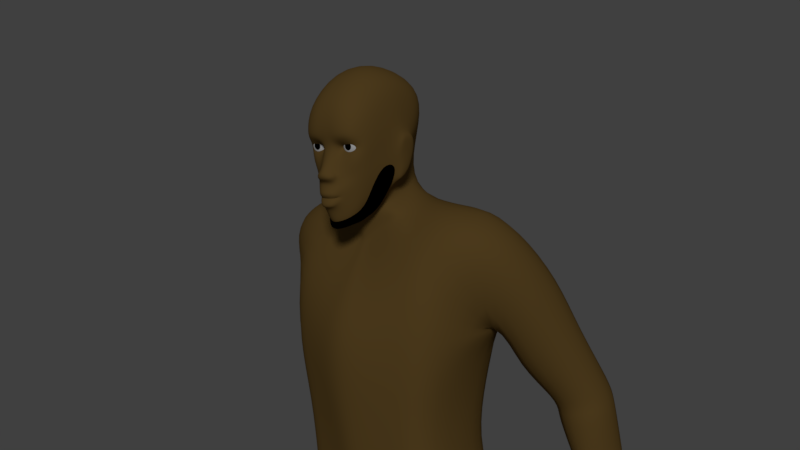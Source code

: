 # Source: vnuk_2.blend  (saved by Blender 2.79.0; exported with 4.5.12 LTS)
import bpy
from mathutils import Matrix  # noqa: F401  (used for matrix-valued properties, if any)

bpy.ops.wm.read_factory_settings(use_empty=True)
scene = bpy.context.scene
scene.name = 'Scene'

# ---- collections
col_collection_1 = bpy.data.collections.new('Collection 1'); scene.collection.children.link(col_collection_1)

# ---- materials (node trees are filled in below, after node groups)
mat_material = bpy.data.materials.new('Material')
mat_material.alpha_threshold = 0.0
mat_material.roughness = 0.5
mat_material.line_color = (0.0, 0.0, 0.0, 1.0)
mat_material_001 = bpy.data.materials.new('Material.001')
mat_material_001.alpha_threshold = 0.0
mat_material_001.roughness = 0.5
mat_material_002 = bpy.data.materials.new('Material.002')
mat_material_002.alpha_threshold = 0.0
mat_material_002.roughness = 0.5
mat_material_003 = bpy.data.materials.new('Material.003')
mat_material_003.alpha_threshold = 0.0
mat_material_003.roughness = 0.5
mat_material_004 = bpy.data.materials.new('Material.004')
mat_material_004.alpha_threshold = 0.0
mat_material_004.roughness = 0.5

# ---- material node trees
mat_material.use_nodes = True; mat_material.node_tree.nodes.clear()
_N = mat_material.node_tree.nodes; _L = mat_material.node_tree.links
n0 = _N.new('ShaderNodeOutputMaterial'); n0.name = 'Material Output'; n0.location = (300, 300)
n1 = _N.new('ShaderNodeBsdfDiffuse'); n1.name = 'Diffuse BSDF'; n1.location = (10, 300)
n1.inputs[0].default_value = (0.1902, 0.1124, 0.03116, 1.0)
_L.new(n1.outputs[0], n0.inputs[0])
n0.is_active_output = True
mat_material_001.use_nodes = True; mat_material_001.node_tree.nodes.clear()
_N = mat_material_001.node_tree.nodes; _L = mat_material_001.node_tree.links
n0 = _N.new('ShaderNodeOutputMaterial'); n0.name = 'Material Output'; n0.location = (300, 300)
n1 = _N.new('ShaderNodeBsdfDiffuse'); n1.name = 'Diffuse BSDF'; n1.location = (10, 300)
_L.new(n1.outputs[0], n0.inputs[0])
n0.is_active_output = True
mat_material_002.use_nodes = True; mat_material_002.node_tree.nodes.clear()
_N = mat_material_002.node_tree.nodes; _L = mat_material_002.node_tree.links
n0 = _N.new('ShaderNodeOutputMaterial'); n0.name = 'Material Output'; n0.location = (300, 300)
n1 = _N.new('ShaderNodeBsdfDiffuse'); n1.name = 'Diffuse BSDF'; n1.location = (10, 300)
n1.inputs[0].default_value = (0.0, 0.0, 0.0, 1.0)
_L.new(n1.outputs[0], n0.inputs[0])
n0.is_active_output = True
mat_material_003.use_nodes = True; mat_material_003.node_tree.nodes.clear()
_N = mat_material_003.node_tree.nodes; _L = mat_material_003.node_tree.links
n0 = _N.new('ShaderNodeOutputMaterial'); n0.name = 'Material Output'; n0.location = (300, 300)
n1 = _N.new('ShaderNodeBsdfDiffuse'); n1.name = 'Diffuse BSDF'; n1.location = (10, 300)
n1.inputs[0].default_value = (0.0703, 0.06743, 0.07323, 1.0)
_L.new(n1.outputs[0], n0.inputs[0])
n0.is_active_output = True
mat_material_004.use_nodes = True; mat_material_004.node_tree.nodes.clear()
_N = mat_material_004.node_tree.nodes; _L = mat_material_004.node_tree.links
n0 = _N.new('ShaderNodeOutputMaterial'); n0.name = 'Material Output'; n0.location = (300, 300)
n1 = _N.new('ShaderNodeBsdfDiffuse'); n1.name = 'Diffuse BSDF'; n1.location = (10, 300)
n1.inputs[0].default_value = (0.4292, 0.4292, 0.4292, 1.0)
_L.new(n1.outputs[0], n0.inputs[0])
n0.is_active_output = True

# ---- world
world_world = bpy.data.worlds.new('World'); scene.world = world_world
world_world.color = (0.05088, 0.05088, 0.05088)
world_world.use_sun_shadow = False
world_world.sun_shadow_jitter_overblur = 0.0
world_world.cycles.sampling_method = 'MANUAL'

# ---- cameras
cam_camera = bpy.data.cameras.new('Camera')
cam_camera.clip_end = 100.0
cam_camera.lens = 35.0
cam_camera.sensor_width = 32.0
cam_camera.sensor_height = 18.0
cam_camera.ortho_scale = 7.314
cam_camera.dof.focus_distance = 0.0

# ---- lights
light_lamp = bpy.data.lights.new('Lamp', 'SUN')
light_lamp.transmission_factor = 0.0
light_lamp.cutoff_distance = 30.0
light_lamp.angle = 0.1993
light_lamp.energy = 1.0
light_lamp.shadow_buffer_clip_start = 1.001
light_lamp.shadow_soft_size = 0.1
light_lamp.shadow_cascade_max_distance = 1000.0

# ---- meshes
me_cube = bpy.data.meshes.new('Cube')
me_cube.from_pydata([(1.603, -1.254, 59.99), (0.98, -1.262, 59.99), (0.0, 0.6674, 64.82), (1.701, -1.39, 59.6), (2.047, -0.9214, 60.31), (1.72, -1.611, 60.77), (0.9286, -1.733, 60.72), (1.867, 0.6876, 64.19), (1.866, -1.146, 60.2), (1.586, -1.313, 60.37), (0.9846, -1.316, 60.34), (0.7504, -1.158, 60.08), (0.4993, -1.62, 63.0), (0.3198, -1.956, 61.05), (0.4129, -1.637, 60.42), (1.88, -1.266, 59.14), (2.343, -0.6475, 60.33), (1.919, -1.652, 61.26), (0.9774, -1.956, 61.11), (0.0, -1.668, 60.41), (0.0, -1.956, 61.07), (0.6306, -2.021, 58.05), (1.021, -1.816, 57.84), (1.13, -1.546, 57.33), (0.4347, -1.982, 56.68), (0.0, -2.035, 56.61), (0.0, -2.531, 58.74), (0.2414, -2.434, 58.74), (0.8781, -1.67, 58.57), (1.491, -1.331, 58.28), (1.532, -0.96, 57.4), (0.4537, -1.698, 55.63), (0.0, -1.846, 55.56), (0.0, -2.322, 58.98), (0.2627, -2.231, 59.01), (2.072, -0.7488, 58.71), (2.614, 0.2865, 60.35), (2.397, -0.8168, 62.36), (1.385, -1.542, 62.86), (0.0, -1.621, 62.99), (1.863, -0.2499, 57.54), (0.7454, -1.838, 56.83), (1.143, -1.06, 55.92), (1.324, -0.4874, 56.45), (2.565, 1.171, 62.82), (0.8341, -1.602, 59.44), (2.751, 1.474, 60.38), (2.632, 1.04, 58.94), (0.8272, 0.6689, 64.77), (0.596, -2.136, 58.28), (2.308, 1.229, 57.72), (1.594, 0.5253, 56.26), (0.0, 4.81, 57.48), (1.17, 4.355, 57.48), (1.346, 1.708, 56.43), (0.6001, 4.602, 57.57), (2.545, 4.201, 62.25), (2.018, 5.057, 62.96), (0.9282, 5.318, 63.46), (0.0, 5.493, 63.58), (2.646, 2.648, 60.51), (2.018, 2.896, 64.07), (0.0, 3.016, 64.83), (2.544, 2.641, 63.16), (0.9282, 2.993, 64.65), (2.71, 1.985, 60.6), (2.302, 3.813, 60.26), (0.6001, 5.433, 60.45), (2.506, 2.958, 59.68), (1.632, 4.906, 60.33), (0.0, 5.658, 60.42), (2.321, 2.025, 58.19), (0.5536, 0.5166, 55.83), (1.009, 0.787, 56.03), (2.315, 1.627, 57.95), (0.0, 0.2831, 55.63), (0.3568, 0.7433, 54.2), (0.0, 0.7372, 54.16), (0.0, -2.47, 58.43), (0.5511, -2.394, 58.46), (0.7412, -1.988, 58.61), (0.6619, -2.156, 58.77), (0.0, -2.196, 58.25), (2.685, 1.426, 59.09), (2.714, 1.567, 57.89), (3.043, 1.749, 60.4), (3.013, 2.129, 60.62), (2.965, 2.857, 60.55), (2.86, 3.088, 59.63), (2.718, 1.819, 57.76), (2.723, 2.393, 58.15), (2.866, 1.953, 59.26), (0.0, 6.759, 44.87), (3.788, 6.388, 44.44), (4.173, 7.373, 48.1), (0.0, 8.622, 49.33), (0.0, 0.2572, 53.68), (0.0, 7.987, 52.79), (5.6, 5.809, 44.01), (2.853, 4.738, 56.88), (2.888, 1.527, 55.79), (3.807, -1.238, 51.39), (3.431, 7.934, 52.59), (5.632, -0.4366, 52.86), (0.0, 5.304, 38.05), (3.297, 6.041, 37.24), (2.822, -1.735, 33.28), (0.0, -2.062, 32.48), (3.411, -1.813, 43.61), (0.0, -2.814, 43.39), (0.0, -3.039, 46.74), (6.042, 5.571, 36.48), (6.185, -1.425, 34.2), (5.374, -1.098, 43.2), (6.456, 6.137, 46.75), (6.151, -0.8762, 46.74), (4.207, -1.66, 47.4), (4.928, 4.401, 56.48), (4.701, 1.597, 55.77), (5.859, 7.942, 53.02), (6.746, 4.731, 56.02), (6.615, 1.964, 55.21), (8.738, 2.357, 54.13), (8.714, 5.825, 54.6), (6.464, 6.328, 35.33), (7.106, 5.169, 32.64), (3.21, 5.457, 31.98), (3.016, 6.644, 35.04), (6.971, -0.1774, -0.1649), (8.771, 0.1329, -0.1649), (8.358, 3.267, -0.1649), (6.346, 3.913, -0.1649), (6.911, 2.699, 21.98), (4.846, 3.076, 21.98), (6.559, -0.2337, 21.98), (4.611, -0.4152, 21.98), (6.911, 2.699, 20.9), (6.559, -0.2337, 20.9), (4.846, 3.076, 20.9), (4.611, -0.4152, 20.9), (4.846, 3.076, 21.44), (4.611, -0.4152, 21.44), (6.911, 2.699, 21.44), (6.559, -0.2337, 21.44), (8.411, 6.706, 42.63), (11.99, 6.778, 43.44), (8.513, 11.01, 42.64), (12.04, 10.86, 43.45), (10.1, 8.346, 51.24), (6.96, 8.493, 48.32), (6.953, 3.223, 48.22), (10.1, 3.296, 51.18), (0.0, -2.355, 37.65), (3.293, -1.665, 38.48), (3.638, 5.076, 40.77), (0.0, 5.375, 41.28), (0.0, -2.611, 49.97), (5.444, -1.319, 38.86), (5.425, 4.704, 40.45), (12.09, 11.06, 34.35), (13.16, 10.39, 34.42), (8.675, 11.01, 41.78), (12.15, 6.778, 42.59), (12.21, 10.86, 42.59), (8.572, 6.706, 41.77), (6.838, 2.126, 48.4), (12.33, 6.778, 41.6), (6.995, 5.254, 48.19), (8.757, 6.706, 40.79), (8.86, 11.01, 40.8), (12.39, 10.86, 41.61), (0.0, 7.049, 53.99), (0.0, 5.927, 34.58), (0.0, 4.529, 32.06), (1.889, 6.774, 34.92), (5.137, -0.4143, -0.1649), (4.81, 4.406, -0.1649), (2.728, 3.365, 21.98), (2.582, -0.5538, 21.98), (2.728, 3.365, 20.9), (2.582, -0.5538, 20.9), (2.728, 3.365, 21.44), (2.582, -0.5538, 21.44), (0.4129, -1.741, 59.73), (0.0, -1.811, 59.79), (0.7613, -1.195, 60.25), (0.5293, -0.255, 55.73), (0.0, -0.3096, 55.6), (0.9611, -0.2962, 55.89), (2.548, 1.33, 56.14), (2.038, 6.74, 44.69), (2.015, 8.157, 48.58), (0.7542, 7.957, 52.71), (0.5268, 0.6017, 53.79), (0.7924, -1.972, 32.57), (1.307, -2.498, 43.66), (1.862, -2.552, 46.81), (1.524, -2.109, 50.34), (1.206, -2.095, 37.99), (1.974, 5.319, 41.05), (0.5094, 6.948, 53.86), (2.09, 5.971, 37.4), (0.9749, 5.223, 31.48), (0.0, -2.149, 58.0), (0.3944, -2.221, 57.28), (0.6127, -2.022, 57.3), (0.7062, -1.947, 57.31), (0.3969, -2.211, 57.27), (0.0, -2.273, 57.27), (0.6177, -2.028, 57.29), (0.0, -2.273, 57.28), (8.358, 3.244, 2.444), (8.251, -0.9145, 3.509), (6.346, 3.849, 2.444), (6.557, -1.205, 3.509), (4.81, 4.311, 2.444), (5.137, -1.427, 3.509), (7.746, -5.783, -0.1649), (9.211, -5.086, -0.1649), (6.298, -6.02, -0.1649), (8.849, -4.327, 1.175), (7.746, -5.005, 1.175), (6.57, -5.227, 1.175), (8.358, 3.429, 1.14), (9.213, -0.4272, 1.431), (6.346, 4.054, 1.14), (4.81, 4.532, 1.14), (4.845, -1.301, 1.56), (9.211, -4.767, 0.6408), (7.746, -5.455, 0.6408), (6.298, -5.684, 0.6408), (6.346, 3.267, 4.231), (6.185, 0.06673, 4.231), (4.81, 3.599, 4.231), (4.664, -0.09296, 4.231), (8.104, 2.831, 4.231), (7.753, 0.2759, 4.231), (5.48, -3.212, -0.1649), (5.682, -3.316, 1.934), (8.757, -2.244, 1.934), (9.168, -2.41, -0.1649), (7.573, -3.279, -0.1649), (6.928, -3.094, 1.934), (5.48, -3.209, 1.14), (9.459, -2.424, 1.14), (0.6935, -1.994, 56.93), (0.4158, -2.326, 56.73), (0.4684, -2.276, 57.69), (0.7919, -2.003, 57.59), (0.8972, -1.775, 57.33), (0.0, -2.44, 57.69), (0.0, -2.407, 56.7), (0.8157, -0.9769, 55.8), (0.4537, -1.303, 55.63), (0.0, -1.451, 55.56), (1.283, 0.2142, 59.6), (1.283, -0.8029, 59.4), (1.283, -1.106, 59.6), (1.283, -1.321, 59.99), (1.462, 0.4165, 59.96), (1.613, 0.2142, 59.69), (1.714, -0.08857, 59.52), (1.75, -0.4457, 59.46), (1.714, -0.8029, 59.52), (1.613, -1.106, 59.69), (1.421, -1.321, 60.03), (1.283, 0.4876, 60.26), (1.592, 0.4165, 60.09), (1.855, 0.2142, 59.93), (2.03, -0.08857, 59.83), (2.091, -0.4457, 59.8), (2.03, -0.8029, 59.83), (1.855, -1.106, 59.93), (1.522, -1.321, 60.13), (1.64, 0.4165, 60.26), (1.943, 0.2142, 60.26), (2.145, -0.08857, 60.26), (2.216, -0.4457, 60.26), (2.145, -0.8029, 60.26), (1.943, -1.106, 60.26), (1.559, -1.321, 60.26), (1.592, 0.4165, 60.44), (1.855, 0.2142, 60.59), (2.03, -0.08857, 60.7), (2.091, -0.4457, 60.73), (2.03, -0.8029, 60.7), (1.855, -1.106, 60.59), (1.522, -1.321, 60.4), (1.462, 0.4165, 60.57), (1.613, 0.2142, 60.84), (1.714, -0.08857, 61.01), (1.75, -0.4457, 61.07), (1.714, -0.8029, 61.01), (1.613, -1.106, 60.84), (1.421, -1.321, 60.5), (1.283, 0.4165, 60.62), (1.283, 0.2142, 60.92), (1.283, -0.08857, 61.13), (1.283, -0.4457, 61.2), (1.283, -0.8029, 61.13), (1.283, -1.106, 60.92), (1.283, -1.321, 60.54), (1.104, 0.4165, 60.57), (0.9531, 0.2142, 60.84), (0.8519, -0.08857, 61.01), (0.8164, -0.4457, 61.07), (0.8519, -0.8029, 61.01), (0.9531, -1.106, 60.84), (1.145, -1.321, 60.5), (0.9738, 0.4165, 60.44), (0.7115, 0.2142, 60.59), (0.5363, -0.08857, 60.7), (0.4748, -0.4457, 60.73), (0.5363, -0.8029, 60.7), (0.7115, -1.106, 60.59), (1.045, -1.321, 60.4), (0.9259, 0.4165, 60.26), (0.6231, 0.2142, 60.26), (0.4208, -0.08857, 60.26), (0.3498, -0.4457, 60.26), (0.4208, -0.8029, 60.26), (0.6231, -1.106, 60.26), (1.008, -1.321, 60.26), (0.9738, 0.4165, 60.09), (0.7115, 0.2142, 59.93), (0.5363, -0.08857, 59.83), (0.4748, -0.4457, 59.8), (0.5363, -0.8029, 59.83), (0.7115, -1.106, 59.93), (1.045, -1.321, 60.13), (1.283, -1.379, 60.26), (1.104, 0.4165, 59.96), (0.9531, 0.2142, 59.69), (0.8519, -0.08857, 59.52), (0.8164, -0.4457, 59.46), (0.8519, -0.8029, 59.52), (0.9531, -1.106, 59.69), (1.145, -1.321, 60.03), (1.283, 0.4165, 59.91), (1.283, -0.08857, 59.4), (1.283, -0.4457, 59.33), (1.283, -1.298, 59.89), (1.469, -1.298, 59.94), (1.605, -1.298, 60.08), (1.655, -1.298, 60.26), (1.605, -1.298, 60.45), (1.469, -1.298, 60.59), (1.283, -1.298, 60.64), (1.097, -1.298, 60.59), (0.9606, -1.298, 60.45), (0.9108, -1.298, 60.26), (0.9606, -1.298, 60.08), (1.097, -1.298, 59.94), (0.6556, -2.094, 57.11), (0.4314, -2.332, 57.48), (0.0, -2.44, 57.45), (0.4064, -2.352, 57.0), (0.7023, -2.096, 57.44), (0.8017, -1.809, 57.32), (0.0, -2.423, 56.99), (6.995, 4.684, 44.95), (10.88, 4.757, 47.87), (10.91, 9.298, 47.9), (7.05, 9.445, 45.0), (5.667, 0.5763, 10.88), (5.902, 4.38, 11.34), (3.943, 4.694, 11.34), (3.797, 0.425, 10.88), (7.563, 0.7744, 10.88), (7.914, 3.967, 11.34), (8.091, 0.497, 14.27), (8.442, 5.745, 14.98), (1.896, 0.1576, 14.27), (2.041, 6.451, 14.98), (4.664, 0.3045, 14.27), (4.899, 6.145, 14.98), (10.74, 8.103, 33.45), (12.3, 10.65, 33.43), (13.07, 10.04, 33.16), (11.31, 7.668, 33.33), (10.55, 8.126, 34.51), (11.47, 7.649, 34.48), (10.53, 8.141, 31.1), (11.27, 7.796, 31.39), (11.92, 10.77, 31.11), (12.7, 10.17, 30.85), (11.89, 8.389, 31.6), (12.24, 8.982, 31.6), (12.59, 9.575, 31.6), (11.7, 10.05, 31.09), (11.31, 9.411, 31.09), (10.92, 8.776, 31.1), (9.862, 7.833, 32.49), (10.54, 7.398, 32.27), (10.6, 8.205, 30.13), (11.3, 7.891, 29.89), (12.15, 10.75, 30.1), (12.71, 10.26, 29.88), (11.65, 8.484, 29.88), (12.01, 9.077, 29.88), (12.36, 9.67, 29.88), (11.76, 10.11, 30.11), (11.38, 9.476, 30.11), (10.99, 8.84, 30.12), (11.91, 10.88, 28.01), (12.47, 10.4, 27.78), (12.12, 9.806, 27.79), (11.52, 10.25, 28.02), (11.67, 9.268, 26.94), (12.02, 9.861, 26.93), (11.43, 10.3, 27.17), (11.04, 9.668, 27.17), (11.27, 8.702, 26.53), (11.62, 9.295, 26.53), (10.99, 9.694, 26.76), (10.6, 9.058, 26.77), (10.3, 8.374, 27.52), (11.0, 8.06, 27.28), (11.35, 8.653, 27.28), (10.69, 9.01, 27.52), (12.09, 10.78, 29.57), (11.7, 10.15, 29.58), (12.3, 9.704, 29.34), (12.65, 10.3, 29.34), (12.27, 9.722, 29.07), (11.67, 10.16, 29.3), (11.28, 9.529, 29.3), (11.91, 9.13, 29.07), (11.54, 8.547, 28.92), (11.9, 9.14, 28.91), (10.88, 8.903, 29.15), (11.27, 9.539, 29.15), (11.21, 7.945, 29.06), (10.5, 8.259, 29.29), (11.56, 8.538, 29.05), (10.89, 8.895, 29.29), (9.564, 6.623, 30.3), (10.32, 6.278, 30.05), (9.309, 6.315, 31.19), (10.23, 5.879, 30.92), (0.0, 5.675, 38.05), (3.297, 6.413, 37.24), (2.822, -1.735, 33.28), (0.0, -2.062, 32.48), (6.577, 5.942, 36.48), (6.72, -1.425, 34.2), (6.999, 6.328, 35.33), (7.641, 6.283, 32.64), (3.21, 6.571, 31.98), (3.016, 6.644, 35.04), (8.195, 5.867, 29.07), (4.058, 6.245, 29.07), (8.248, 4.798, 21.98), (4.846, 5.175, 21.98), (7.897, -1.903, 21.98), (4.611, -2.084, 21.98), (0.0, -2.143, 33.92), (2.635, -1.767, 34.67), (3.157, 5.822, 38.26), (0.0, 5.324, 38.95), (6.158, -1.396, 35.49), (6.049, 5.33, 37.58), (3.824, -2.283, 29.07), (7.844, -2.101, 29.07), (0.0, 5.927, 34.58), (0.0, 5.644, 32.06), (0.9204, 6.886, 34.82), (0.3381, -2.421, 28.71), (1.747, 5.464, 21.98), (1.602, -2.223, 21.98), (0.484, 6.533, 28.71), (0.4358, -1.972, 32.22), (0.6824, -2.065, 34.01), (1.115, 5.762, 38.55), (1.054, 6.282, 37.54), (0.6182, 6.337, 31.12), (1.829, -1.051, 25.53), (4.447, 3.653, 25.53), (7.084, 3.302, 25.53), (1.965, 3.922, 25.53), (4.229, -0.9225, 25.53), (6.757, -0.7537, 25.53), (0.0, -1.451, 55.25), (0.5255, -1.303, 55.32), (0.8876, -0.9769, 55.63), (1.033, -0.2962, 55.72), (0.0, -0.3096, 55.29), (0.6011, -0.255, 55.41), (0.0, 0.01741, 55.3), (1.058, 0.2707, 55.8), (0.6131, 0.1268, 55.47), (1.775, 0.5253, 56.19), (2.528, 1.229, 57.65), (2.893, 1.376, 58.87), (1.556, -0.3508, 56.0), (1.215, -1.06, 55.85), (2.23, -0.1572, 57.47), (2.625, 0.3835, 58.78), (0.0, -1.846, 55.25), (0.5255, -1.698, 55.32), (0.0, 0.01741, 55.57), (0.6986, 0.2707, 55.99), (0.254, 0.1268, 55.66), (1.306, 0.5253, 56.38), (2.021, 1.229, 57.84), (2.344, 1.376, 59.06), (1.204, -0.6071, 56.64), (1.024, -1.18, 56.11), (1.743, -0.2769, 57.74), (2.307, 0.2638, 59.05), (0.0, -1.966, 55.51), (0.3339, -1.817, 55.58), (0.0, -1.861, 55.86), (4.376, 4.147, 7.788), (4.23, 0.166, 7.555), (6.124, 3.823, 7.788), (5.926, 0.3215, 7.555), (7.658, 0.5251, 7.555), (8.009, 3.399, 7.788)], [], [(5, 9, 8, 4), (6, 10, 9, 5), (3, 0, 1, 45), (45, 1, 11, 183), (4, 8, 0, 3), (14, 185, 10, 6), (6, 18, 13, 14), (18, 38, 12, 13), (5, 17, 18, 6), (3, 15, 16, 4), (4, 16, 17, 5), (24, 25, 32, 31), (22, 23, 30, 29), (26, 27, 34, 33), (41, 24, 31, 42), (51, 43, 188, 73), (21, 22, 29, 28), (183, 184, 33, 34), (3, 45, 28, 15), (17, 37, 38, 18), (15, 35, 36, 16), (13, 12, 39, 20), (16, 36, 37, 17), (28, 29, 35, 15), (31, 32, 254, 253), (30, 40, 35, 29), (30, 42, 43, 40), (23, 41, 42, 30), (19, 14, 13, 20), (183, 34, 28, 45), (28, 34, 81, 80), (37, 36, 46, 44), (36, 35, 47, 46), (43, 42, 252, 188), (12, 38, 7, 48), (39, 12, 48, 2), (35, 40, 50, 47), (38, 37, 44, 7), (40, 43, 51, 50), (54, 73, 189, 100), (64, 61, 57, 58), (63, 65, 60, 56), (62, 64, 58, 59), (61, 63, 56, 57), (7, 44, 63, 61), (2, 48, 64, 62), (44, 46, 65, 63), (48, 7, 61, 64), (58, 57, 69, 67), (56, 60, 68, 66), (59, 58, 67, 70), (57, 56, 66, 69), (68, 71, 54, 66), (67, 55, 52, 70), (66, 54, 53, 69), (193, 76, 77, 96), (73, 54, 71, 74), (69, 53, 55, 67), (51, 73, 74, 50), (253, 254, 187, 186), (186, 187, 75, 72), (72, 75, 77, 76), (53, 54, 100, 99), (73, 72, 76, 189), (82, 49, 79, 78), (79, 49, 80, 81), (21, 28, 80, 49), (34, 27, 79, 81), (27, 26, 78, 79), (50, 74, 89, 84), (71, 68, 88, 90), (74, 71, 90, 89), (47, 50, 84, 83), (83, 91, 86, 85), (88, 91, 89, 90), (87, 86, 91, 88), (84, 89, 91, 83), (60, 65, 86, 87), (46, 47, 83, 85), (65, 46, 85, 86), (68, 60, 87, 88), (93, 94, 114, 98), (192, 102, 94, 191), (191, 190, 92, 95), (94, 102, 119, 114), (102, 99, 117, 119), (100, 101, 103, 118), (99, 100, 118, 117), (173, 202, 194, 107), (199, 201, 104, 155), (195, 198, 153, 108), (124, 125, 126, 127), (158, 157, 112, 111), (197, 196, 116, 101), (105, 127, 174, 201), (116, 108, 113, 115), (154, 93, 98, 158), (114, 115, 113, 98), (153, 106, 112, 157), (118, 103, 122, 121), (101, 116, 115, 103), (120, 121, 122, 123), (117, 118, 121, 120), (119, 117, 120, 123), (139, 141, 182, 180), (111, 112, 125, 124), (124, 127, 105, 111), (127, 126, 202, 174), (190, 93, 154, 199), (232, 516, 514, 234), (140, 138, 179, 181), (225, 223, 130, 131), (223, 224, 129, 130), (133, 140, 181, 177), (244, 239, 220, 228), (130, 129, 128, 131), (481, 480, 135, 134), (478, 481, 134, 132), (477, 478, 132, 133), (143, 141, 139, 137), (142, 143, 137, 136), (140, 142, 136, 138), (133, 132, 142, 140), (132, 134, 143, 142), (134, 135, 141, 143), (362, 361, 145, 147), (363, 362, 147, 146), (361, 360, 144, 145), (360, 363, 146, 144), (122, 103, 150, 151), (119, 123, 148, 149), (123, 122, 151, 148), (108, 153, 157, 113), (105, 154, 158, 111), (98, 113, 157, 158), (196, 110, 109, 195), (198, 152, 107, 194), (477, 133, 177, 479), (170, 166, 381, 160), (166, 168, 380, 381), (169, 170, 160, 159), (168, 169, 159, 380), (159, 160, 378, 377), (144, 146, 161, 164), (167, 114, 119, 149), (146, 147, 163, 161), (145, 144, 164, 162), (147, 145, 162, 163), (115, 165, 150, 103), (164, 161, 169, 168), (149, 150, 165, 167), (161, 163, 170, 169), (162, 164, 168, 166), (163, 162, 166, 170), (115, 114, 167, 165), (197, 193, 96, 156), (200, 55, 53, 99), (200, 192, 97, 171), (174, 202, 173, 172), (369, 368, 517, 518), (227, 226, 176, 175), (476, 479, 177, 178), (182, 181, 179, 180), (178, 177, 181, 182), (131, 128, 175, 176), (225, 131, 176, 226), (367, 366, 513, 514), (141, 135, 178, 182), (374, 139, 180, 372), (184, 183, 14, 19), (11, 185, 14, 183), (252, 253, 186, 188), (188, 186, 72, 73), (42, 31, 253, 252), (172, 104, 201, 174), (99, 102, 192, 200), (171, 52, 55, 200), (101, 100, 193, 197), (153, 198, 194, 106), (116, 196, 195, 108), (92, 190, 199, 155), (156, 110, 196, 197), (109, 152, 198, 195), (154, 105, 201, 199), (94, 93, 190, 191), (97, 192, 191, 95), (100, 189, 76, 193), (21, 49, 82, 203), (356, 353, 209, 207), (357, 354, 204, 205), (359, 356, 207, 208), (358, 357, 205, 206), (354, 355, 210, 204), (353, 358, 206, 209), (243, 237, 219, 230), (231, 213, 215, 233), (234, 233, 215, 216), (236, 232, 214, 212), (235, 236, 212, 211), (231, 235, 211, 213), (228, 229, 217, 218), (229, 221, 222, 230), (241, 240, 218, 217), (242, 238, 222, 221), (237, 241, 217, 219), (239, 242, 221, 220), (217, 229, 230, 219), (220, 221, 229, 228), (238, 243, 230, 222), (213, 225, 226, 215), (216, 215, 226, 227), (240, 244, 228, 218), (211, 212, 224, 223), (213, 211, 223, 225), (515, 518, 235, 231), (518, 517, 236, 235), (517, 516, 232, 236), (514, 513, 233, 234), (515, 231, 233, 513), (214, 232, 234, 216), (129, 224, 244, 240), (216, 227, 243, 238), (212, 214, 242, 239), (175, 128, 241, 237), (214, 216, 238, 242), (128, 129, 240, 241), (227, 175, 237, 243), (224, 212, 239, 244), (41, 23, 249, 245), (21, 203, 250, 247), (23, 22, 248, 249), (25, 24, 246, 251), (22, 21, 247, 248), (24, 41, 245, 246), (338, 266, 259), (330, 258, 265), (257, 256, 263, 264), (340, 339, 261, 262), (255, 338, 259, 260), (341, 257, 264, 342), (256, 340, 262, 263), (339, 255, 260, 261), (262, 261, 269, 270), (260, 259, 267, 268), (342, 264, 272, 343), (263, 262, 270, 271), (261, 260, 268, 269), (259, 266, 267), (330, 265, 273), (264, 263, 271, 272), (343, 272, 279, 344), (271, 270, 277, 278), (269, 268, 275, 276), (267, 266, 274), (330, 273, 280), (272, 271, 278, 279), (270, 269, 276, 277), (268, 267, 274, 275), (276, 275, 282, 283), (274, 266, 281), (330, 280, 287), (279, 278, 285, 286), (277, 276, 283, 284), (275, 274, 281, 282), (344, 279, 286, 345), (278, 277, 284, 285), (330, 287, 294), (286, 285, 292, 293), (284, 283, 290, 291), (282, 281, 288, 289), (345, 286, 293, 346), (285, 284, 291, 292), (283, 282, 289, 290), (281, 266, 288), (289, 288, 295, 296), (346, 293, 300, 347), (292, 291, 298, 299), (290, 289, 296, 297), (288, 266, 295), (330, 294, 301), (293, 292, 299, 300), (291, 290, 297, 298), (347, 300, 307, 348), (299, 298, 305, 306), (297, 296, 303, 304), (295, 266, 302), (330, 301, 308), (300, 299, 306, 307), (298, 297, 304, 305), (296, 295, 302, 303), (302, 266, 309), (330, 308, 315), (307, 306, 313, 314), (305, 304, 311, 312), (303, 302, 309, 310), (348, 307, 314, 349), (306, 305, 312, 313), (304, 303, 310, 311), (314, 313, 320, 321), (312, 311, 318, 319), (310, 309, 316, 317), (349, 314, 321, 350), (313, 312, 319, 320), (311, 310, 317, 318), (309, 266, 316), (330, 315, 322), (350, 321, 328, 351), (320, 319, 326, 327), (318, 317, 324, 325), (316, 266, 323), (330, 322, 329), (321, 320, 327, 328), (319, 318, 325, 326), (317, 316, 323, 324), (327, 326, 334, 335), (325, 324, 332, 333), (323, 266, 331), (330, 329, 337), (328, 327, 335, 336), (326, 325, 333, 334), (324, 323, 331, 332), (351, 328, 336, 352), (330, 337, 258), (336, 335, 256, 257), (334, 333, 339, 340), (332, 331, 338, 255), (352, 336, 257, 341), (335, 334, 340, 256), (333, 332, 255, 339), (331, 266, 338), (337, 352, 341, 258), (329, 351, 352, 337), (322, 350, 351, 329), (315, 349, 350, 322), (308, 348, 349, 315), (301, 347, 348, 308), (294, 346, 347, 301), (287, 345, 346, 294), (280, 344, 345, 287), (273, 343, 344, 280), (265, 342, 343, 273), (258, 341, 342, 265), (245, 249, 358, 353), (247, 250, 355, 354), (249, 248, 357, 358), (251, 246, 356, 359), (248, 247, 354, 357), (246, 245, 353, 356), (138, 136, 371, 375), (364, 374, 372, 367), (516, 364, 367, 514), (370, 374, 364, 368), (371, 370, 368, 369), (372, 373, 366, 367), (180, 179, 373, 372), (136, 137, 370, 371), (151, 150, 360, 361), (150, 149, 363, 360), (375, 371, 369, 365), (375, 365, 366, 373), (138, 375, 373, 179), (137, 139, 374, 370), (148, 151, 361, 362), (149, 148, 362, 363), (380, 159, 377, 376), (160, 381, 379, 378), (381, 380, 376, 379), (377, 378, 385, 384), (382, 391, 403, 394), (388, 387, 399, 400), (391, 390, 402, 403), (384, 385, 397, 396), (387, 386, 398, 399), (383, 382, 394, 395), (390, 389, 401, 402), (389, 390, 377, 384), (385, 388, 400, 397), (386, 383, 395, 398), (385, 378, 387, 388), (389, 384, 396, 401), (387, 378, 379, 386), (376, 377, 390, 391), (392, 382, 436, 438), (379, 376, 392, 393), (383, 386, 379, 393), (382, 392, 376, 391), (421, 420, 404, 407), (432, 433, 416, 417), (429, 428, 412, 413), (425, 424, 409, 410), (407, 404, 405, 406), (422, 421, 407, 406), (423, 422, 406, 405), (420, 423, 405, 404), (411, 410, 409, 408), (426, 425, 410, 411), (424, 427, 408, 409), (427, 426, 411, 408), (415, 414, 413, 412), (428, 430, 415, 412), (431, 429, 413, 414), (430, 431, 414, 415), (416, 419, 418, 417), (435, 434, 418, 419), (434, 432, 417, 418), (433, 435, 419, 416), (396, 397, 423, 420), (397, 400, 422, 423), (400, 401, 421, 422), (401, 396, 420, 421), (399, 402, 426, 427), (400, 399, 427, 424), (402, 401, 425, 426), (401, 400, 424, 425), (403, 402, 431, 430), (402, 399, 429, 431), (398, 403, 430, 428), (399, 398, 428, 429), (394, 403, 435, 433), (398, 395, 432, 434), (403, 398, 434, 435), (395, 394, 433, 432), (436, 437, 439, 438), (393, 392, 438, 439), (382, 383, 437, 436), (383, 393, 439, 437), (465, 475, 471, 443), (473, 474, 440, 459), (446, 447, 448, 449), (461, 460, 445, 444), (441, 449, 466, 474), (457, 442, 445, 460), (444, 445, 447, 446), (446, 449, 441, 444), (449, 448, 475, 466), (445, 442, 462, 463), (447, 445, 463, 450), (448, 447, 450, 451), (463, 462, 455, 454), (455, 462, 467, 469), (450, 463, 454, 452), (451, 450, 452, 453), (441, 458, 461, 444), (472, 456, 443, 471), (451, 453, 468, 470), (466, 475, 465, 464), (471, 475, 470, 467), (467, 470, 468, 469), (462, 442, 471, 467), (448, 451, 470, 475), (464, 440, 474, 466), (457, 472, 471, 442), (458, 441, 474, 473), (135, 480, 476, 178), (490, 488, 500, 502), (495, 499, 483, 484), (499, 498, 482, 483), (491, 494, 485, 489), (496, 494, 491, 492), (497, 496, 492, 493), (494, 495, 484, 485), (484, 483, 487, 485), (485, 487, 490, 489), (491, 489, 501, 503), (483, 482, 486, 487), (487, 486, 488, 490), (493, 492, 504, 505), (489, 490, 502, 501), (492, 491, 503, 504), (494, 496, 508, 506), (496, 497, 509, 508), (495, 494, 506, 507), (499, 495, 507, 511), (498, 499, 511, 510), (512, 510, 511, 507), (497, 493, 505, 509), (368, 364, 516, 517), (365, 369, 518, 515), (365, 515, 513, 366)])
me_cube.polygons.foreach_set('use_smooth', [True] * 479)
me_cube.polygons.foreach_set('material_index', [0, 0, 0, 0, 0, 0, 0, 0, 0, 0, 0, 0, 0, 0, 0, 0, 0, 0, 0, 0, 0, 0, 0, 0, 0, 0, 0, 0, 0, 0, 0, 0, 0, 0, 0, 0, 0, 0, 0, 0, 0, 0, 0, 0, 0, 0, 0, 0, 0, 0, 0, 0, 0, 0, 0, 0, 0, 0, 0, 0, 0, 0, 0, 0, 0, 0, 0, 0, 0, 0, 0, 0, 0, 0, 0, 0, 0, 0, 0, 0, 0, 0, 0, 0, 0, 0, 0, 0, 0, 0, 0, 0, 0, 0, 0, 0, 0, 0, 0, 0, 0, 0, 0, 0, 0, 0, 0, 0, 0, 0, 0, 0, 0, 0, 0, 0, 0, 0, 0, 0, 0, 0, 0, 0, 0, 0, 0, 0, 0, 0, 0, 0, 0, 0, 0, 0, 0, 0, 0, 0, 0, 0, 0, 0, 0, 0, 0, 0, 0, 0, 0, 0, 0, 0, 0, 0, 0, 0, 0, 0, 0, 0, 0, 0, 0, 0, 0, 0, 0, 0, 0, 0, 0, 0, 0, 0, 0, 0, 0, 0, 0, 0, 0, 0, 0, 0, 0, 0, 0, 0, 0, 0, 0, 0, 0, 0, 0, 0, 0, 0, 0, 0, 0, 0, 0, 0, 0, 0, 0, 0, 0, 0, 0, 0, 0, 0, 0, 0, 0, 0, 0, 0, 0, 0, 0, 0, 0, 0, 0, 0, 0, 0, 0, 0, 1, 2, 1, 1, 1, 1, 1, 1, 1, 1, 1, 1, 1, 1, 2, 1, 1, 1, 1, 1, 2, 1, 1, 1, 1, 1, 2, 1, 1, 1, 1, 1, 2, 1, 1, 1, 1, 1, 1, 1, 1, 1, 1, 1, 1, 2, 1, 1, 1, 1, 1, 1, 2, 1, 1, 1, 1, 2, 1, 1, 1, 1, 1, 1, 1, 1, 1, 1, 1, 1, 1, 2, 1, 1, 1, 1, 2, 1, 1, 1, 1, 1, 1, 2, 1, 1, 1, 1, 2, 1, 1, 1, 1, 1, 1, 1, 1, 1, 1, 1, 1, 1, 1, 1, 1, 1, 1, 1, 0, 0, 0, 0, 0, 0, 0, 0, 0, 0, 0, 0, 0, 0, 0, 0, 0, 0, 0, 0, 0, 0, 0, 0, 0, 0, 0, 0, 0, 0, 0, 0, 0, 0, 0, 0, 0, 0, 0, 0, 0, 0, 0, 0, 0, 0, 0, 0, 0, 0, 0, 0, 0, 0, 0, 0, 0, 0, 0, 0, 0, 0, 0, 0, 0, 0, 0, 0, 0, 0, 0, 0, 0, 0, 0, 0, 0, 0, 0, 0, 0, 0, 0, 0, 1, 1, 1, 1, 1, 1, 1, 1, 1, 1, 1, 1, 1, 1, 1, 1, 1, 1, 1, 1, 1, 1, 1, 1, 1, 1, 1, 0, 2, 2, 2, 2, 2, 2, 2, 2, 2, 2, 2, 2, 2, 2, 2, 2, 2, 2, 2, 2, 2, 2, 0, 0, 0])
me_cube.materials.append(mat_material)
me_cube.materials.append(mat_material_001)
me_cube.materials.append(mat_material_002)
me_cube.materials.append(mat_material_003)
me_cube.materials.append(mat_material_004)
me_cube.use_remesh_preserve_volume = False
me_cube.use_remesh_preserve_attributes = False
me_cube.use_mirror_vertex_groups = False
me_cube.update()
arm_armature = bpy.data.armatures.new('Armature')  # bones are not reproduced

# ---- objects
ob_armature = bpy.data.objects.new('Armature', arm_armature)
ob_cube = bpy.data.objects.new('Cube', me_cube)
ob_lamp = bpy.data.objects.new('Lamp', light_lamp)
ob_camera = bpy.data.objects.new('Camera', cam_camera)

# ---- transforms, parenting, visibility, modifiers, constraints
ob_armature.location = (0.0, 0.0, 0.0)
ob_armature.show_in_front = True
ob_armature.lineart.crease_threshold = 0.0
ob_cube.parent = ob_armature
ob_cube.location = (0.0, 0.0, 0.0)
ob_cube.scale = (0.02624, 0.02624, 0.02624)
ob_cube.lock_rotations_4d = False
ob_cube.empty_display_type = 'ARROWS'
ob_cube.lineart.crease_threshold = 0.0
_vg = ob_cube.vertex_groups.new(name='root')
for _i, _w in zip([92, 93, 94, 95, 98, 104, 105, 106, 107, 108, 109, 110, 111, 112, 113, 114, 115, 116, 124, 125, 126, 127, 152, 153, 154, 155, 157, 158, 172, 173, 174, 190, 191, 194, 195, 196, 198, 199, 201, 202, 440, 441, 442, 443, 444, 445, 446, 447, 448, 449, 450, 451, 452, 453, 454, 455, 456, 457, 458, 459, 460, 461, 462, 463, 464, 465, 466, 467, 468, 469, 470, 471, 472, 473, 474, 475], [0.1714, 0.1745, 0.04274, 0.01762, 0.1765, 0.8575, 0.6287, 0.09564, 0.1502, 0.1084, 0.1027, 0.01541, 0.1462, 0.06643, 0.1409, 0.02488, 0.01154, 0.009145, 0.08213, 0.003978, 0.05985, 0.2318, 0.6678, 0.6685, 0.6551, 0.5362, 0.6235, 0.5962, 0.8221, 0.4231, 0.7404, 0.1711, 0.03125, 0.09522, 0.09883, 0.01049, 0.673, 0.636, 0.8306, 0.1785, 0.933, 0.8513, 0.6213, 0.699, 0.78, 0.6851, 0.7906, 0.767, 0.8094, 0.8428, 0.7528, 0.7743, 0.7446, 0.7514, 0.7329, 0.7299, 0.6093, 0.5216, 0.8573, 0.9311, 0.6638, 0.7731, 0.7019, 0.7167, 0.9284, 0.8644, 0.8935, 0.7193, 0.7519, 0.734, 0.7804, 0.6893, 0.5992, 0.9191, 0.9068, 0.8393]): _vg.add([_i], _w, 'REPLACE')
_vg = ob_cube.vertex_groups.new(name='stomach')
for _i, _w in zip([92, 93, 94, 95, 96, 97, 98, 101, 103, 104, 105, 108, 109, 110, 113, 114, 115, 116, 150, 152, 153, 154, 155, 156, 157, 158, 165, 167, 190, 191, 192, 193, 195, 196, 197, 198, 199, 201], [0.5762, 0.5528, 0.1516, 0.1117, 0.02664, 0.01822, 0.5506, 0.1185, 0.03758, 0.04906, 0.03144, 0.7859, 0.812, 0.749, 0.6834, 0.1245, 0.2279, 0.6822, 0.05482, 0.09118, 0.1282, 0.1896, 0.3431, 0.2125, 0.1501, 0.1598, 0.1053, 0.07114, 0.5743, 0.1343, 0.01305, 0.001124, 0.8152, 0.7455, 0.1842, 0.1046, 0.2434, 0.03086]): _vg.add([_i], _w, 'REPLACE')
_vg = ob_cube.vertex_groups.new(name='chest')
for _i, _w in zip([22, 23, 24, 25, 30, 31, 32, 40, 41, 42, 43, 51, 52, 55, 72, 73, 75, 76, 77, 92, 93, 94, 95, 96, 97, 98, 99, 100, 101, 102, 103, 108, 109, 110, 113, 114, 115, 116, 118, 150, 155, 156, 165, 167, 171, 186, 187, 188, 189, 190, 191, 192, 193, 195, 196, 197, 199, 200, 204, 205, 206, 207, 208, 209, 210, 245, 246, 247, 248, 249, 251, 252, 253, 254, 353, 354, 355, 356, 357, 358, 359, 482, 483, 484, 485, 486, 487, 488, 489, 490, 491, 494, 495, 496, 498, 499, 500, 501, 502, 503, 506, 507, 508, 510, 511, 512], [0.002227, 0.01698, 0.04482, 0.04826, 0.01756, 0.06376, 0.06232, 0.01019, 0.03826, 0.06238, 0.06717, 0.05422, 0.06706, 0.04603, 0.2274, 0.07974, 0.2834, 0.501, 0.5469, 0.1094, 0.09452, 0.4017, 0.4518, 0.7388, 0.304, 0.05521, 0.06372, 0.1049, 0.6457, 0.1226, 0.1506, 0.04433, 0.02905, 0.1627, 0.0724, 0.1103, 0.3816, 0.1889, 0.04322, 0.0797, 0.01284, 0.6848, 0.1598, 0.0797, 0.3177, 0.1372, 0.153, 0.1067, 0.146, 0.1061, 0.4511, 0.2493, 0.7041, 0.03107, 0.1654, 0.7012, 0.003373, 0.3052, 0.006452, 0.01366, 0.01564, 0.02939, 0.03245, 0.02322, 0.002793, 0.03009, 0.03642, 0.001551, 0.00722, 0.01682, 0.03857, 0.08385, 0.0815, 0.07831, 0.0262, 0.004239, 0.001379, 0.03252, 0.01023, 0.0165, 0.03484, 0.07831, 0.0815, 0.08385, 0.1067, 0.153, 0.1372, 0.2834, 0.07974, 0.2274, 0.05422, 0.06717, 0.06238, 0.01019, 0.06232, 0.06376, 0.2834, 0.07974, 0.2274, 0.05422, 0.06717, 0.06238, 0.01019, 0.06232, 0.06376, 0.06238]): _vg.add([_i], _w, 'REPLACE')
_vg = ob_cube.vertex_groups.new(name='shoulder.l')
for _i, _w in zip([24, 25, 30, 31, 32, 40, 41, 42, 43, 50, 51, 52, 53, 54, 55, 71, 72, 73, 74, 75, 76, 77, 84, 89, 90, 92, 93, 94, 95, 96, 97, 98, 99, 100, 101, 102, 103, 110, 113, 114, 115, 116, 117, 118, 119, 120, 121, 122, 123, 148, 149, 150, 151, 156, 165, 167, 171, 186, 187, 188, 189, 190, 191, 192, 193, 196, 197, 200, 252, 253, 254, 482, 483, 484, 485, 486, 487, 488, 489, 490, 491, 492, 494, 495, 496, 498, 499, 500, 501, 502, 503, 504, 506, 507, 508, 510, 511, 512], [0.002327, 0.00317, 0.001908, 0.0144, 0.01268, 0.01173, 0.001741, 0.01996, 0.04426, 0.0232, 0.06816, 0.09759, 0.1075, 0.08293, 0.0894, 0.03192, 0.09209, 0.1122, 0.04611, 0.08856, 0.1419, 0.1171, 0.00934, 0.01536, 0.0108, 0.07219, 0.07784, 0.2456, 0.2708, 0.1054, 0.4581, 0.07381, 0.6591, 0.6314, 0.16, 0.7277, 0.6563, 5.199e-05, 0.002843, 0.2848, 0.1446, 0.04102, 0.8529, 0.8217, 0.811, 0.8095, 0.7691, 0.5125, 0.5117, 0.05386, 0.05572, 0.1054, 0.06375, 0.05944, 0.1394, 0.1574, 0.2785, 0.05846, 0.05934, 0.05579, 0.2941, 0.0731, 0.2477, 0.5317, 0.1274, 0.003757, 0.06749, 0.2865, 0.0334, 0.02739, 0.02401, 0.02401, 0.02739, 0.0334, 0.05579, 0.05934, 0.05846, 0.08856, 0.1122, 0.09209, 0.06816, 0.0232, 0.04426, 0.01996, 0.01173, 0.01268, 0.0144, 0.08856, 0.1122, 0.09209, 0.06816, 0.0232, 0.04426, 0.01996, 0.01173, 0.01268, 0.0144, 0.01996]): _vg.add([_i], _w, 'REPLACE')
_vg = ob_cube.vertex_groups.new(name='upperArm.L')
for _i, _w in zip([92, 93, 94, 95, 97, 98, 101, 102, 103, 113, 114, 115, 116, 117, 118, 119, 120, 121, 122, 123, 144, 145, 146, 147, 148, 149, 150, 151, 161, 162, 163, 164, 165, 167, 168, 190, 191, 192, 360, 361, 362, 363], [0.03677, 0.06802, 0.1244, 0.06433, 0.01189, 0.09909, 0.03401, 0.04196, 0.1246, 0.01607, 0.4294, 0.2009, 0.03089, 0.05393, 0.05212, 0.1403, 0.1523, 0.1755, 0.4688, 0.4831, 0.8273, 0.8907, 0.8022, 0.8653, 0.9412, 0.9243, 0.7437, 0.9177, 0.2149, 0.1853, 0.178, 0.2387, 0.5687, 0.6656, 0.002351, 0.04622, 0.07315, 0.01383, 0.9536, 0.9863, 0.9871, 0.9774]): _vg.add([_i], _w, 'REPLACE')
_vg = ob_cube.vertex_groups.new(name='lowerArm.l')
for _i, _w in zip([144, 145, 146, 147, 159, 160, 161, 162, 163, 164, 166, 168, 169, 170, 376, 377, 378, 379, 380, 381, 382, 383, 384, 385, 386, 387, 388, 389, 390, 391, 392, 393, 394, 395, 396, 397, 398, 399, 400, 401, 402, 403, 404, 405, 406, 407, 408, 409, 410, 411, 412, 413, 414, 415, 416, 417, 418, 419, 420, 421, 422, 423, 424, 425, 426, 427, 428, 429, 430, 431, 432, 433, 434, 435, 436, 437, 438, 439], [0.1688, 0.1086, 0.1988, 0.1346, 0.9992, 0.9982, 0.7853, 0.8145, 0.822, 0.7603, 0.9806, 0.9737, 0.9784, 0.9824, 0.9999, 0.9999, 0.9999, 0.9998, 0.9992, 0.9978, 1.0, 1.0, 1.0, 1.0, 1.0, 1.0, 1.0, 1.0, 1.0, 1.0, 1.0, 0.9999, 1.0, 1.0, 1.0, 1.0, 1.0, 1.0, 1.0, 1.0, 1.0, 1.0, 1.0, 1.0, 1.0, 1.0, 1.0, 1.0, 1.0, 1.0, 1.0, 1.0, 1.0, 1.0, 1.0, 1.0, 1.0, 1.0, 1.0, 1.0, 1.0, 1.0, 1.0, 1.0, 1.0, 1.0, 1.0, 1.0, 1.0, 1.0, 1.0, 1.0, 1.0, 1.0, 1.0, 1.0, 1.0, 1.0]): _vg.add([_i], _w, 'REPLACE')
_vg = ob_cube.vertex_groups.new(name='neck')
for _i, _w in zip([0, 1, 3, 4, 5, 6, 8, 9, 10, 11, 13, 14, 15, 16, 17, 18, 19, 20, 21, 22, 23, 24, 25, 26, 27, 28, 29, 30, 31, 32, 33, 34, 35, 36, 40, 41, 42, 43, 45, 46, 47, 49, 50, 51, 52, 53, 54, 55, 56, 57, 58, 59, 60, 65, 66, 67, 68, 69, 70, 71, 72, 73, 74, 75, 76, 77, 78, 79, 80, 81, 82, 83, 84, 85, 86, 87, 88, 89, 90, 91, 95, 96, 97, 99, 100, 102, 117, 118, 171, 183, 184, 185, 186, 187, 188, 189, 191, 192, 193, 200, 203, 204, 205, 206, 207, 208, 209, 210, 245, 246, 247, 248, 249, 250, 251, 252, 253, 254, 255, 256, 257, 258, 259, 260, 261, 262, 263, 264, 265, 266, 267, 268, 269, 270, 271, 272, 273, 274, 275, 276, 277, 278, 279, 280, 281, 282, 283, 284, 285, 286, 287, 288, 289, 290, 291, 292, 293, 294, 295, 296, 297, 298, 299, 300, 301, 302, 303, 304, 305, 306, 307, 308, 309, 310, 311, 312, 313, 314, 315, 316, 317, 318, 319, 320, 321, 322, 323, 324, 325, 326, 327, 328, 329, 330, 331, 332, 333, 334, 335, 336, 337, 338, 339, 340, 341, 342, 343, 344, 345, 346, 347, 348, 349, 350, 351, 352, 353, 354, 355, 356, 357, 358, 359, 482, 483, 484, 485, 486, 487, 488, 489, 490, 491, 492, 493, 494, 495, 496, 497, 498, 499, 500, 501, 502, 503, 504, 505, 506, 507, 508, 509, 510, 511, 512], [0.05833, 0.06139, 0.06532, 0.05045, 0.03215, 0.03294, 0.05243, 0.04432, 0.04619, 0.05715, 0.01247, 0.04563, 0.07437, 0.04632, 0.01467, 0.01096, 0.04787, 0.01257, 0.1279, 0.1433, 0.1777, 0.2533, 0.2601, 0.09926, 0.09932, 0.09888, 0.1212, 0.1765, 0.2886, 0.2864, 0.08668, 0.08948, 0.09066, 0.0341, 0.1742, 0.2264, 0.2849, 0.2995, 0.07234, 0.02993, 0.08748, 0.1152, 0.181, 0.3233, 0.6912, 0.6874, 0.4357, 0.7076, 0.0278, 0.01031, 0.005422, 0.007429, 0.05672, 0.02681, 0.1172, 0.1237, 0.1035, 0.121, 0.13, 0.2395, 0.2278, 0.3546, 0.229, 0.2051, 0.1394, 0.121, 0.11, 0.1063, 0.1048, 0.1003, 0.1211, 0.08963, 0.1566, 0.05622, 0.05443, 0.06503, 0.1004, 0.1762, 0.1789, 0.0941, 0.06002, 0.03822, 0.1538, 0.21, 0.1216, 0.06513, 0.05235, 0.02723, 0.3541, 0.06503, 0.066, 0.05296, 0.2849, 0.2768, 0.2973, 0.2998, 0.04073, 0.1388, 0.0552, 0.3618, 0.1313, 0.1592, 0.1768, 0.1814, 0.2258, 0.2342, 0.2051, 0.1512, 0.2164, 0.2378, 0.1459, 0.1582, 0.1808, 0.1438, 0.2438, 0.2946, 0.2956, 0.2944, 0.07392, 0.06679, 0.06593, 0.06625, 0.07668, 0.07308, 0.06995, 0.06753, 0.06597, 0.06541, 0.06611, 0.0815, 0.07705, 0.07336, 0.07008, 0.06761, 0.06607, 0.06553, 0.06621, 0.07843, 0.07514, 0.07186, 0.06923, 0.06745, 0.06655, 0.06667, 0.08085, 0.07885, 0.07575, 0.07284, 0.07032, 0.06851, 0.06744, 0.08412, 0.08516, 0.08221, 0.07894, 0.07464, 0.07112, 0.06815, 0.08606, 0.08834, 0.09139, 0.08923, 0.07964, 0.07353, 0.06872, 0.08646, 0.09012, 0.09227, 0.08965, 0.08028, 0.07404, 0.06889, 0.08506, 0.08709, 0.08696, 0.08213, 0.07691, 0.0726, 0.0686, 0.08267, 0.08236, 0.08007, 0.07671, 0.07333, 0.07053, 0.068, 0.08024, 0.07836, 0.07577, 0.07296, 0.07045, 0.06858, 0.0673, 0.06715, 0.07838, 0.07567, 0.07291, 0.07035, 0.0683, 0.06702, 0.06668, 0.07716, 0.07099, 0.06854, 0.06599, 0.06586, 0.06584, 0.06647, 0.06761, 0.06895, 0.07005, 0.07034, 0.06976, 0.06871, 0.06759, 0.06663, 0.2118, 0.1535, 0.1483, 0.2336, 0.1672, 0.1823, 0.2395, 0.2944, 0.2956, 0.2946, 0.2973, 0.2768, 0.2849, 0.2051, 0.3546, 0.2278, 0.3233, 0.181, 0.08748, 0.2995, 0.2849, 0.1742, 0.09066, 0.2864, 0.2886, 0.2051, 0.3546, 0.2278, 0.3233, 0.181, 0.08748, 0.2995, 0.2849, 0.1742, 0.09066, 0.2864, 0.2886, 0.2849]): _vg.add([_i], _w, 'REPLACE')
_vg = ob_cube.vertex_groups.new(name='head')
for _i, _w in zip([0, 1, 2, 3, 4, 5, 6, 7, 8, 9, 10, 11, 12, 13, 14, 15, 16, 17, 18, 19, 20, 21, 22, 23, 24, 25, 26, 27, 28, 29, 30, 31, 32, 33, 34, 35, 36, 37, 38, 39, 40, 41, 42, 43, 44, 45, 46, 47, 48, 49, 50, 51, 52, 53, 54, 55, 56, 57, 58, 59, 60, 61, 62, 63, 64, 65, 66, 67, 68, 69, 70, 71, 72, 73, 74, 75, 76, 77, 78, 79, 80, 81, 82, 83, 84, 85, 86, 87, 88, 89, 90, 91, 96, 99, 100, 118, 183, 184, 185, 186, 187, 188, 189, 193, 203, 204, 205, 206, 207, 208, 209, 210, 245, 246, 247, 248, 249, 250, 251, 252, 253, 254, 255, 256, 257, 258, 259, 260, 261, 262, 263, 264, 265, 266, 267, 268, 269, 270, 271, 272, 273, 274, 275, 276, 277, 278, 279, 280, 281, 282, 283, 284, 285, 286, 287, 288, 289, 290, 291, 292, 293, 294, 295, 296, 297, 298, 299, 300, 301, 302, 303, 304, 305, 306, 307, 308, 309, 310, 311, 312, 313, 314, 315, 316, 317, 318, 319, 320, 321, 322, 323, 324, 325, 326, 327, 328, 329, 330, 331, 332, 333, 334, 335, 336, 337, 338, 339, 340, 341, 342, 343, 344, 345, 346, 347, 348, 349, 350, 351, 352, 353, 354, 355, 356, 357, 358, 359, 482, 483, 484, 485, 486, 487, 488, 489, 490, 491, 492, 493, 494, 495, 496, 497, 498, 499, 500, 501, 502, 503, 504, 505, 506, 507, 508, 509, 510, 511, 512], [0.9231, 0.9191, 0.9956, 0.9137, 0.9337, 0.9461, 0.9455, 0.9924, 0.931, 0.938, 0.9368, 0.9248, 0.9819, 0.959, 0.9371, 0.9015, 0.9369, 0.9577, 0.96, 0.9357, 0.9589, 0.8324, 0.8111, 0.7646, 0.6711, 0.662, 0.87, 0.8699, 0.8694, 0.8386, 0.7621, 0.6128, 0.6173, 0.8862, 0.8825, 0.8793, 0.9456, 0.9735, 0.9799, 0.9821, 0.7632, 0.7016, 0.615, 0.583, 0.9833, 0.9046, 0.9499, 0.8869, 0.9954, 0.849, 0.759, 0.5509, 0.1378, 0.1883, 0.4576, 0.1503, 0.9538, 0.9639, 0.9667, 0.9655, 0.9322, 0.9889, 0.993, 0.9797, 0.9926, 0.9533, 0.8619, 0.8517, 0.8772, 0.8561, 0.8431, 0.7095, 0.4439, 0.4481, 0.698, 0.4124, 0.2002, 0.1956, 0.8562, 0.8607, 0.8623, 0.8683, 0.8422, 0.8868, 0.7997, 0.9301, 0.9337, 0.9221, 0.8802, 0.7783, 0.7826, 0.8838, 0.06122, 0.04945, 0.1212, 0.01677, 0.9144, 0.9132, 0.9303, 0.5139, 0.5049, 0.5357, 0.2476, 0.07623, 0.8294, 0.7929, 0.7697, 0.7635, 0.7095, 0.699, 0.7345, 0.8038, 0.718, 0.6925, 0.81, 0.7929, 0.7627, 0.814, 0.6852, 0.5763, 0.5808, 0.5871, 0.9261, 0.9332, 0.9341, 0.9337, 0.9233, 0.9269, 0.9301, 0.9325, 0.934, 0.9346, 0.9339, 0.9185, 0.9229, 0.9266, 0.9299, 0.9324, 0.9339, 0.9345, 0.9338, 0.9216, 0.9249, 0.9281, 0.9308, 0.9326, 0.9334, 0.9333, 0.9191, 0.9211, 0.9243, 0.9272, 0.9297, 0.9315, 0.9326, 0.9159, 0.9148, 0.9178, 0.9211, 0.9254, 0.9289, 0.9319, 0.9139, 0.9117, 0.9086, 0.9108, 0.9204, 0.9265, 0.9313, 0.9135, 0.9099, 0.9077, 0.9103, 0.9197, 0.926, 0.9311, 0.9149, 0.9129, 0.913, 0.9179, 0.9231, 0.9274, 0.9314, 0.9173, 0.9176, 0.9199, 0.9233, 0.9267, 0.9295, 0.932, 0.9198, 0.9216, 0.9242, 0.927, 0.9296, 0.9314, 0.9327, 0.9329, 0.9216, 0.9243, 0.9271, 0.9297, 0.9317, 0.933, 0.9333, 0.9228, 0.929, 0.9315, 0.934, 0.9341, 0.9342, 0.9335, 0.9324, 0.9311, 0.93, 0.9297, 0.9302, 0.9313, 0.9324, 0.9334, 0.7256, 0.8004, 0.8078, 0.6995, 0.7818, 0.7618, 0.692, 0.5871, 0.5808, 0.5763, 0.5357, 0.5049, 0.5139, 0.4124, 0.4481, 0.4439, 0.5509, 0.759, 0.8869, 0.583, 0.615, 0.7632, 0.8793, 0.6173, 0.6128, 0.4124, 0.4481, 0.4439, 0.5509, 0.759, 0.8869, 0.583, 0.615, 0.7632, 0.8793, 0.6173, 0.6128, 0.615]): _vg.add([_i], _w, 'REPLACE')
_vg = ob_cube.vertex_groups.new(name='shoulder.r')
_vg = ob_cube.vertex_groups.new(name='upperArm.R')
_vg = ob_cube.vertex_groups.new(name='lowerArm.r')
_vg = ob_cube.vertex_groups.new(name='pelvis.l')
for _i, _w in zip([104, 105, 106, 107, 111, 112, 124, 125, 126, 127, 152, 154, 157, 158, 172, 173, 174, 194, 198, 201, 440, 441, 442, 443, 444, 445, 446, 447, 448, 449, 450, 451, 452, 453, 454, 455, 456, 457, 458, 459, 460, 461, 462, 463, 464, 465, 466, 467, 468, 469, 470, 471, 472, 473, 474, 475], [0.009227, 0.1319, 0.01918, 0.1841, 0.3519, 0.01647, 0.342, 0.06071, 0.05189, 0.3101, 0.02544, 0.02658, 0.0007165, 0.08283, 0.01967, 0.009897, 0.07386, 0.09337, 0.01538, 0.03943, 0.06221, 0.1384, 0.354, 0.2706, 0.2052, 0.2946, 0.195, 0.2168, 0.1765, 0.1459, 0.2292, 0.2087, 0.2364, 0.2298, 0.2472, 0.2497, 0.3344, 0.4535, 0.1327, 0.06397, 0.3158, 0.2119, 0.276, 0.263, 0.06606, 0.1239, 0.09848, 0.2579, 0.2292, 0.2455, 0.2025, 0.2816, 0.3586, 0.0752, 0.08653, 0.1478]): _vg.add([_i], _w, 'REPLACE')
_vg = ob_cube.vertex_groups.new(name='upperLeg.l')
for _i, _w in zip([104, 105, 106, 107, 108, 109, 111, 112, 113, 124, 125, 126, 127, 132, 133, 134, 135, 136, 137, 138, 139, 140, 141, 142, 143, 152, 153, 154, 155, 157, 158, 172, 173, 174, 177, 178, 179, 180, 181, 182, 194, 195, 198, 199, 201, 202, 476, 477, 478, 479, 480, 481], [0.05029, 0.1852, 0.8521, 0.6496, 0.00556, 0.002364, 0.4687, 0.8853, 0.01905, 0.5649, 0.9082, 0.886, 0.4485, 0.9604, 0.9687, 0.9444, 0.9705, 0.124, 0.07689, 0.1452, 0.09189, 0.7894, 0.8083, 0.7565, 0.5373, 0.1941, 0.1704, 0.05124, 0.004484, 0.177, 0.1048, 0.1375, 0.5438, 0.1787, 0.9657, 0.9636, 0.1766, 0.142, 0.77, 0.7884, 0.8018, 0.0004797, 0.1795, 0.0133, 0.07264, 0.8021, 0.968, 0.9775, 0.9738, 0.9711, 0.9755, 0.9649]): _vg.add([_i], _w, 'REPLACE')
_vg = ob_cube.vertex_groups.new(name='lowerLeg.l')
for _i, _w in zip([130, 131, 132, 133, 134, 135, 136, 137, 138, 139, 140, 141, 142, 143, 176, 177, 178, 179, 180, 181, 182, 211, 213, 215, 216, 223, 225, 226, 231, 232, 233, 234, 235, 236, 364, 365, 366, 367, 368, 369, 370, 371, 372, 373, 374, 375, 476, 477, 478, 479, 480, 481, 513, 514, 515, 516, 517, 518], [0.02151, 0.03987, 0.02798, 0.01117, 0.055, 0.007435, 0.876, 0.9231, 0.8547, 0.9081, 0.2104, 0.1915, 0.2434, 0.4627, 0.05133, 0.01599, 0.01949, 0.8233, 0.8579, 0.2297, 0.2113, 0.1376, 0.1684, 0.1675, 0.003876, 0.06056, 0.08136, 0.08652, 0.9482, 0.1131, 0.905, 0.173, 0.8542, 0.2027, 0.9792, 0.9978, 0.9941, 0.9837, 0.9752, 0.9999, 0.9948, 0.9894, 0.9898, 0.9806, 0.9966, 0.9846, 0.009745, 0.005587, 0.01399, 0.007996, 0.003718, 0.0275, 0.9495, 0.5783, 0.973, 0.5461, 0.589, 0.9271]): _vg.add([_i], _w, 'REPLACE')
_vg = ob_cube.vertex_groups.new(name='pelvis.r')
for _i, _w in zip([443, 456, 471, 472], [0.01077, 0.05631, 0.008184, 0.03452]): _vg.add([_i], _w, 'REPLACE')
_vg = ob_cube.vertex_groups.new(name='upperLeg.r')
_vg = ob_cube.vertex_groups.new(name='lowerLeg.r')
_vg = ob_cube.vertex_groups.new(name='lowerLeg.l.001')
for _i, _w in zip([128, 129, 130, 131, 175, 176, 211, 212, 213, 214, 215, 216, 222, 223, 224, 225, 226, 227, 231, 232, 233, 234, 235, 236, 237, 238, 239, 242, 243, 244, 513, 514, 515, 516, 517, 518], [0.1267, 0.1322, 0.7072, 0.7772, 0.4534, 0.791, 0.7885, 0.8049, 0.7838, 0.8196, 0.7884, 0.8243, 0.004087, 0.7737, 0.2003, 0.8191, 0.8074, 0.5233, 0.04894, 0.8657, 0.092, 0.812, 0.1406, 0.778, 0.04665, 0.1104, 0.0714, 0.08047, 0.07223, 0.016, 0.046, 0.406, 0.02447, 0.4329, 0.389, 0.0703]): _vg.add([_i], _w, 'REPLACE')
_vg = ob_cube.vertex_groups.new(name='lowerLeg.l.002')
for _i, _w in zip([128, 129, 130, 131, 175, 176, 211, 212, 213, 214, 215, 216, 217, 218, 219, 220, 221, 222, 223, 224, 225, 226, 227, 228, 229, 230, 237, 238, 239, 240, 241, 242, 243, 244], [0.8702, 0.8618, 0.257, 0.1779, 0.5434, 0.1577, 0.07389, 0.1771, 0.04566, 0.1642, 0.03826, 0.1487, 0.9985, 0.9985, 0.9891, 0.9918, 0.9921, 0.9724, 0.1657, 0.7898, 0.09958, 0.1061, 0.4715, 0.9975, 0.9975, 0.9873, 0.9512, 0.8871, 0.9268, 0.9833, 0.9924, 0.9178, 0.9269, 0.9658]): _vg.add([_i], _w, 'REPLACE')
_vg = ob_cube.vertex_groups.new(name='lowerLeg.r.001')
_vg = ob_cube.vertex_groups.new(name='lowerLeg.r.002')
_m = ob_cube.modifiers.new('Mirror', 'MIRROR')
_m.use_clip = True
_m = ob_cube.modifiers.new('Armature', 'ARMATURE')
_m.object = ob_armature
_m = ob_cube.modifiers.new('Subsurf', 'SUBSURF')
_m.uv_smooth = 'PRESERVE_CORNERS'
_m.quality = 2
_m.levels = 2
ob_lamp.location = (4.076, -2.066, 3.495)
ob_lamp.rotation_euler = (0.1289, -1.009, 2.149)
ob_lamp.lock_rotations_4d = False
ob_lamp.empty_display_type = 'ARROWS'
ob_lamp.color = (0.0, 0.0, 0.0, 0.0)
ob_lamp.lineart.crease_threshold = 0.0
ob_camera.location = (0.977, -0.989, 1.73)
ob_camera.rotation_euler = (1.365, 0.08575, 0.7103)
ob_camera.lock_rotations_4d = False
ob_camera.empty_display_type = 'ARROWS'
ob_camera.color = (0.0, 0.0, 0.0, 0.0)
ob_camera.display_type = 'WIRE'
ob_camera.lineart.crease_threshold = 0.0

# ---- collection membership
col_collection_1.objects.link(ob_armature)
col_collection_1.objects.link(ob_cube)
col_collection_1.objects.link(ob_lamp)
col_collection_1.objects.link(ob_camera)

# ---- scene / render settings (as saved in the file)
scene.camera = ob_camera
scene.frame_start = 1; scene.frame_end = 250; scene.frame_set(0)
scene.render.engine = 'CYCLES'
scene.render.dither_intensity = 0.0
scene.cycles.use_denoising = False
scene.cycles.samples = 128
scene.cycles.sampling_pattern = 'TABULATED_SOBOL'
scene.cycles.use_adaptive_sampling = False
scene.cycles.use_light_tree = False
scene.cycles.blur_glossy = 0.0
scene.cycles.sample_clamp_indirect = 0.0
scene.view_settings.view_transform = 'Standard'
bpy.context.view_layer.update()
